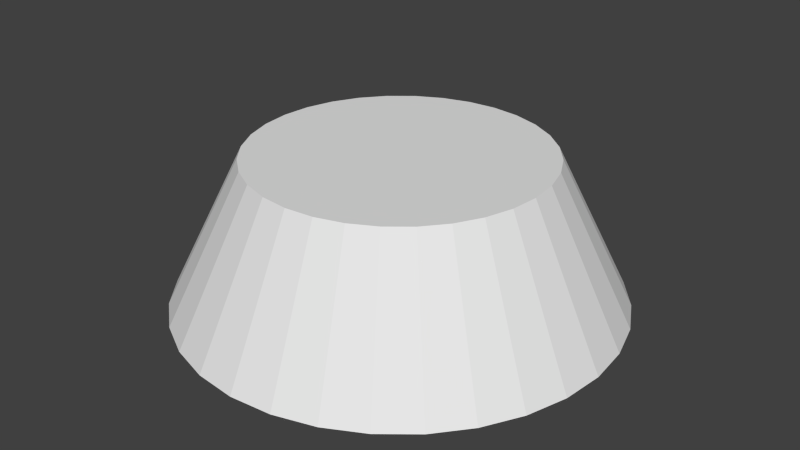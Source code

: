 # Source: sloped_cylinder.blend  (saved by Blender 2.73.0; exported with 4.5.12 LTS)
import bpy
from mathutils import Matrix  # noqa: F401  (used for matrix-valued properties, if any)

bpy.ops.wm.read_factory_settings(use_empty=True)
scene = bpy.context.scene
scene.name = 'Scene'

# ---- collections
col_collection_1 = bpy.data.collections.new('Collection 1'); scene.collection.children.link(col_collection_1)

# ---- world
world_world = bpy.data.worlds.new('World'); scene.world = world_world
world_world.color = (0.05088, 0.05088, 0.05088)
world_world.use_sun_shadow = False
world_world.sun_shadow_jitter_overblur = 0.0
world_world.cycles.sampling_method = 'MANUAL'
world_world.cycles.sample_map_resolution = 256

# ---- meshes
me_cylinder_001 = bpy.data.meshes.new('Cylinder.001')
me_cylinder_001.from_pydata([(-5.937e-08, 1.5, -0.5), (0.0, 1.0, 0.5), (0.2926, 1.471, -0.5), (0.1951, 0.9808, 0.5), (0.574, 1.386, -0.5), (0.3827, 0.9239, 0.5), (0.8334, 1.247, -0.5), (0.5556, 0.8315, 0.5), (1.061, 1.061, -0.5), (0.7071, 0.7071, 0.5), (1.247, 0.8334, -0.5), (0.8315, 0.5556, 0.5), (1.386, 0.574, -0.5), (0.9239, 0.3827, 0.5), (1.471, 0.2926, -0.5), (0.9808, 0.1951, 0.5), (1.5, -2.925e-08, -0.5), (1.0, 7.55e-08, 0.5), (1.471, -0.2926, -0.5), (0.9808, -0.1951, 0.5), (1.386, -0.574, -0.5), (0.9239, -0.3827, 0.5), (1.247, -0.8334, -0.5), (0.8315, -0.5556, 0.5), (1.061, -1.061, -0.5), (0.7071, -0.7071, 0.5), (0.8334, -1.247, -0.5), (0.5556, -0.8315, 0.5), (0.574, -1.386, -0.5), (0.3827, -0.9239, 0.5), (0.2926, -1.471, -0.5), (0.1951, -0.9808, 0.5), (-5.481e-07, -1.5, -0.5), (-3.258e-07, -1.0, 0.5), (-0.2926, -1.471, -0.5), (-0.1951, -0.9808, 0.5), (-0.574, -1.386, -0.5), (-0.3827, -0.9239, 0.5), (-0.8334, -1.247, -0.5), (-0.5556, -0.8315, 0.5), (-1.061, -1.061, -0.5), (-0.7071, -0.7071, 0.5), (-1.247, -0.8334, -0.5), (-0.8315, -0.5556, 0.5), (-1.386, -0.574, -0.5), (-0.9239, -0.3827, 0.5), (-1.471, -0.2926, -0.5), (-0.9808, -0.1951, 0.5), (-1.5, 1.306e-06, -0.5), (-1.0, 9.656e-07, 0.5), (-1.471, 0.2926, -0.5), (-0.9808, 0.1951, 0.5), (-1.386, 0.574, -0.5), (-0.9239, 0.3827, 0.5), (-1.247, 0.8334, -0.5), (-0.8315, 0.5556, 0.5), (-1.061, 1.061, -0.5), (-0.7071, 0.7071, 0.5), (-0.8334, 1.247, -0.5), (-0.5556, 0.8315, 0.5), (-0.574, 1.386, -0.5), (-0.3827, 0.9239, 0.5), (-0.2926, 1.471, -0.5), (-0.1951, 0.9808, 0.5)], [], [(0, 1, 3, 2), (2, 3, 5, 4), (4, 5, 7, 6), (6, 7, 9, 8), (8, 9, 11, 10), (10, 11, 13, 12), (12, 13, 15, 14), (14, 15, 17, 16), (16, 17, 19, 18), (18, 19, 21, 20), (20, 21, 23, 22), (22, 23, 25, 24), (24, 25, 27, 26), (26, 27, 29, 28), (28, 29, 31, 30), (30, 31, 33, 32), (32, 33, 35, 34), (34, 35, 37, 36), (36, 37, 39, 38), (38, 39, 41, 40), (40, 41, 43, 42), (42, 43, 45, 44), (44, 45, 47, 46), (46, 47, 49, 48), (48, 49, 51, 50), (50, 51, 53, 52), (52, 53, 55, 54), (54, 55, 57, 56), (56, 57, 59, 58), (58, 59, 61, 60), (3, 1, 63, 61, 59, 57, 55, 53, 51, 49, 47, 45, 43, 41, 39, 37, 35, 33, 31, 29, 27, 25, 23, 21, 19, 17, 15, 13, 11, 9, 7, 5), (62, 63, 1, 0), (60, 61, 63, 62), (0, 2, 4, 6, 8, 10, 12, 14, 16, 18, 20, 22, 24, 26, 28, 30, 32, 34, 36, 38, 40, 42, 44, 46, 48, 50, 52, 54, 56, 58, 60, 62)])
_uv = me_cylinder_001.uv_layers.new(name='UVMap')
_uv.uv.foreach_set('vector', [0.001884, 0.695, 0.1183, 0.683, 0.1213, 0.7033, 0.006385, 0.7255, 0.006385, 0.7255, 0.1213, 0.7033, 0.126, 0.7233, 0.01354, 0.7554, 0.01354, 0.7554, 0.126, 0.7233, 0.1325, 0.7427, 0.02328, 0.7846, 0.02328, 0.7846, 0.1325, 0.7427, 0.1407, 0.7615, 0.03554, 0.8128, 0.03554, 0.8128, 0.1407, 0.7615, 0.1505, 0.7796, 0.05023, 0.8399, 0.05023, 0.8399, 0.1505, 0.7796, 0.1618, 0.7967, 0.06723, 0.8655, 0.06723, 0.8655, 0.1618, 0.7967, 0.1746, 0.8127, 0.08642, 0.8896, 0.08642, 0.8896, 0.1746, 0.8127, 0.1888, 0.8276, 0.1076, 0.9119, 0.1076, 0.9119, 0.1888, 0.8276, 0.2042, 0.8411, 0.1307, 0.9322, 0.1307, 0.9322, 0.2042, 0.8411, 0.2207, 0.8533, 0.1555, 0.9505, 0.1555, 0.9505, 0.2207, 0.8533, 0.2382, 0.864, 0.1818, 0.9665, 0.1818, 0.9665, 0.2382, 0.864, 0.2566, 0.8731, 0.2094, 0.9801, 0.2094, 0.9801, 0.2566, 0.8731, 0.2757, 0.8805, 0.238, 0.9913, 0.238, 0.9913, 0.2757, 0.8805, 0.2954, 0.8863, 0.2676, 0.9999, 0.3177, 0.3095, 0.3288, 0.426, 0.3085, 0.4288, 0.2872, 0.3138, 0.2872, 0.3138, 0.3085, 0.4288, 0.2885, 0.4335, 0.2572, 0.3207, 0.2572, 0.3207, 0.2885, 0.4335, 0.269, 0.4398, 0.228, 0.3302, 0.228, 0.3302, 0.269, 0.4398, 0.2501, 0.4478, 0.1996, 0.3423, 0.1996, 0.3423, 0.2501, 0.4478, 0.232, 0.4575, 0.1725, 0.3567, 0.1725, 0.3567, 0.232, 0.4575, 0.2148, 0.4687, 0.1467, 0.3735, 0.1467, 0.3735, 0.2148, 0.4687, 0.1987, 0.4813, 0.1225, 0.3925, 0.1225, 0.3925, 0.1987, 0.4813, 0.1837, 0.4954, 0.1, 0.4136, 0.1, 0.4136, 0.1837, 0.4954, 0.17, 0.5107, 0.07951, 0.4365, 0.07951, 0.4365, 0.17, 0.5107, 0.1577, 0.5271, 0.06107, 0.4611, 0.06107, 0.4611, 0.1577, 0.5271, 0.1469, 0.5445, 0.04486, 0.4873, 0.04486, 0.4873, 0.1469, 0.5445, 0.1377, 0.5628, 0.031, 0.5148, 0.031, 0.5148, 0.1377, 0.5628, 0.1301, 0.5819, 0.0196, 0.5434, 0.0196, 0.5434, 0.1301, 0.5819, 0.1242, 0.6016, 0.01075, 0.5728, 0.01075, 0.5728, 0.1242, 0.6016, 0.12, 0.6216, 0.004518, 0.603, 0.004518, 0.603, 0.12, 0.6216, 0.1177, 0.642, 0.0009464, 0.6336, 0.3947, 0.6151, 0.3771, 0.6255, 0.3577, 0.6323, 0.3374, 0.6351, 0.3169, 0.634, 0.297, 0.6288, 0.2786, 0.6199, 0.2622, 0.6075, 0.2485, 0.5922, 0.2381, 0.5745, 0.2314, 0.5552, 0.2285, 0.5348, 0.2297, 0.5144, 0.2348, 0.4945, 0.2438, 0.476, 0.2561, 0.4597, 0.2714, 0.446, 0.2891, 0.4356, 0.3085, 0.4288, 0.3288, 0.426, 0.3493, 0.4272, 0.3692, 0.4323, 0.3876, 0.4412, 0.404, 0.4536, 0.4177, 0.4689, 0.4281, 0.4866, 0.4348, 0.506, 0.4377, 0.5263, 0.4365, 0.5468, 0.4313, 0.5666, 0.4224, 0.5851, 0.4101, 0.6015, 6.615e-05, 0.6643, 0.1171, 0.6625, 0.1183, 0.683, 0.001884, 0.695, 0.0009464, 0.6336, 0.1177, 0.642, 0.1171, 0.6625, 6.615e-05, 0.6643, 0.3051, 0.001829, 0.3349, 0.009552, 0.3626, 0.02294, 0.3872, 0.04147, 0.4077, 0.06445, 0.4233, 0.09097, 0.4334, 0.12, 0.4377, 0.1505, 0.4359, 0.1812, 0.4282, 0.211, 0.4148, 0.2387, 0.3963, 0.2633, 0.3733, 0.2838, 0.3468, 0.2994, 0.3177, 0.3095, 0.2872, 0.3138, 0.2565, 0.312, 0.2267, 0.3043, 0.199, 0.2909, 0.1744, 0.2724, 0.1539, 0.2494, 0.1383, 0.2229, 0.1282, 0.1938, 0.124, 0.1633, 0.1257, 0.1326, 0.1334, 0.1028, 0.1468, 0.07511, 0.1654, 0.05054, 0.1883, 0.03006, 0.2149, 0.01446, 0.2439, 0.004331, 0.2744, 6.615e-05])
_ca = me_cylinder_001.color_attributes.new('Col', 'BYTE_COLOR', 'CORNER')
_ca.data.foreach_set('color', [1.0, 1.0, 1.0, 1.0, 1.0, 1.0, 1.0, 1.0, 1.0, 1.0, 1.0, 1.0, 1.0, 1.0, 1.0, 1.0, 1.0, 1.0, 1.0, 1.0, 1.0, 1.0, 1.0, 1.0, 1.0, 1.0, 1.0, 1.0, 1.0, 1.0, 1.0, 1.0, 1.0, 1.0, 1.0, 1.0, 1.0, 1.0, 1.0, 1.0, 1.0, 1.0, 1.0, 1.0, 1.0, 1.0, 1.0, 1.0, 1.0, 1.0, 1.0, 1.0, 1.0, 1.0, 1.0, 1.0, 1.0, 1.0, 1.0, 1.0, 1.0, 1.0, 1.0, 1.0, 1.0, 1.0, 1.0, 1.0, 1.0, 1.0, 1.0, 1.0, 1.0, 1.0, 1.0, 1.0, 1.0, 1.0, 1.0, 1.0, 1.0, 1.0, 1.0, 1.0, 1.0, 1.0, 1.0, 1.0, 1.0, 1.0, 1.0, 1.0, 1.0, 1.0, 1.0, 1.0, 1.0, 1.0, 1.0, 1.0, 1.0, 1.0, 1.0, 1.0, 1.0, 1.0, 1.0, 1.0, 1.0, 1.0, 1.0, 1.0, 1.0, 1.0, 1.0, 1.0, 1.0, 1.0, 1.0, 1.0, 1.0, 1.0, 1.0, 1.0, 1.0, 1.0, 1.0, 1.0, 1.0, 1.0, 1.0, 1.0, 1.0, 1.0, 1.0, 1.0, 1.0, 1.0, 1.0, 1.0, 1.0, 1.0, 1.0, 1.0, 1.0, 1.0, 1.0, 1.0, 1.0, 1.0, 1.0, 1.0, 1.0, 1.0, 1.0, 1.0, 1.0, 1.0, 1.0, 1.0, 1.0, 1.0, 1.0, 1.0, 1.0, 1.0, 1.0, 1.0, 1.0, 1.0, 1.0, 1.0, 1.0, 1.0, 1.0, 1.0, 1.0, 1.0, 1.0, 1.0, 1.0, 1.0, 1.0, 1.0, 1.0, 1.0, 1.0, 1.0, 1.0, 1.0, 1.0, 1.0, 1.0, 1.0, 1.0, 1.0, 1.0, 1.0, 1.0, 1.0, 1.0, 1.0, 1.0, 1.0, 1.0, 1.0, 1.0, 1.0, 1.0, 1.0, 1.0, 1.0, 1.0, 1.0, 1.0, 1.0, 1.0, 1.0, 1.0, 1.0, 1.0, 1.0, 1.0, 1.0, 1.0, 1.0, 1.0, 1.0, 1.0, 1.0, 1.0, 1.0, 1.0, 1.0, 1.0, 1.0, 1.0, 1.0, 1.0, 1.0, 1.0, 1.0, 1.0, 1.0, 1.0, 1.0, 1.0, 1.0, 1.0, 1.0, 1.0, 1.0, 1.0, 1.0, 1.0, 1.0, 1.0, 1.0, 1.0, 1.0, 1.0, 1.0, 1.0, 1.0, 1.0, 1.0, 1.0, 1.0, 1.0, 1.0, 1.0, 1.0, 1.0, 1.0, 1.0, 1.0, 1.0, 1.0, 1.0, 1.0, 1.0, 1.0, 1.0, 1.0, 1.0, 1.0, 1.0, 1.0, 1.0, 1.0, 1.0, 1.0, 1.0, 1.0, 1.0, 1.0, 1.0, 1.0, 1.0, 1.0, 1.0, 1.0, 1.0, 1.0, 1.0, 1.0, 1.0, 1.0, 1.0, 1.0, 1.0, 1.0, 1.0, 1.0, 1.0, 1.0, 1.0, 1.0, 1.0, 1.0, 1.0, 1.0, 1.0, 1.0, 1.0, 1.0, 1.0, 1.0, 1.0, 1.0, 1.0, 1.0, 1.0, 1.0, 1.0, 1.0, 1.0, 1.0, 1.0, 1.0, 1.0, 1.0, 1.0, 1.0, 1.0, 1.0, 1.0, 1.0, 1.0, 1.0, 1.0, 1.0, 1.0, 1.0, 1.0, 1.0, 1.0, 1.0, 1.0, 1.0, 1.0, 1.0, 1.0, 1.0, 1.0, 1.0, 1.0, 1.0, 1.0, 1.0, 1.0, 1.0, 1.0, 1.0, 1.0, 1.0, 1.0, 1.0, 1.0, 1.0, 1.0, 1.0, 1.0, 1.0, 1.0, 1.0, 1.0, 1.0, 1.0, 1.0, 1.0, 1.0, 1.0, 1.0, 1.0, 1.0, 1.0, 1.0, 1.0, 1.0, 1.0, 1.0, 1.0, 1.0, 1.0, 1.0, 1.0, 1.0, 1.0, 1.0, 1.0, 1.0, 1.0, 1.0, 1.0, 1.0, 1.0, 1.0, 1.0, 1.0, 1.0, 1.0, 1.0, 1.0, 1.0, 1.0, 1.0, 1.0, 1.0, 1.0, 1.0, 1.0, 1.0, 1.0, 1.0, 1.0, 1.0, 1.0, 1.0, 1.0, 1.0, 1.0, 1.0, 1.0, 1.0, 1.0, 1.0, 1.0, 1.0, 1.0, 1.0, 1.0, 1.0, 1.0, 1.0, 1.0, 1.0, 1.0, 1.0, 1.0, 1.0, 1.0, 1.0, 1.0, 1.0, 1.0, 1.0, 1.0, 1.0, 1.0, 1.0, 1.0, 1.0, 1.0, 1.0, 1.0, 1.0, 1.0, 1.0, 1.0, 1.0, 1.0, 1.0, 1.0, 1.0, 1.0, 1.0, 1.0, 1.0, 1.0, 1.0, 1.0, 1.0, 1.0, 1.0, 1.0, 1.0, 1.0, 1.0, 1.0, 1.0, 1.0, 1.0, 1.0, 1.0, 1.0, 1.0, 1.0, 1.0, 1.0, 1.0, 1.0, 1.0, 1.0, 1.0, 1.0, 1.0, 1.0, 1.0, 1.0, 1.0, 1.0, 1.0, 1.0, 1.0, 1.0, 1.0, 1.0, 1.0, 1.0, 1.0, 1.0, 1.0, 1.0, 1.0, 1.0, 1.0, 1.0, 1.0, 1.0, 1.0, 1.0, 1.0, 1.0, 1.0, 1.0, 1.0, 1.0, 1.0, 1.0, 1.0, 1.0, 1.0, 1.0, 1.0, 1.0, 1.0, 1.0, 1.0, 1.0, 1.0, 1.0, 1.0, 1.0, 1.0, 1.0, 1.0, 1.0, 1.0, 1.0, 1.0, 1.0, 1.0, 1.0, 1.0, 1.0, 1.0, 1.0, 1.0, 1.0, 1.0, 1.0, 1.0, 1.0, 1.0, 1.0, 1.0, 1.0, 1.0, 1.0, 1.0, 1.0, 1.0, 1.0, 1.0, 1.0, 1.0, 1.0, 1.0, 1.0, 1.0, 1.0, 1.0, 1.0, 1.0, 1.0, 1.0, 1.0, 1.0, 1.0, 1.0, 1.0, 1.0, 1.0, 1.0, 1.0, 1.0, 1.0, 1.0, 1.0, 1.0, 1.0, 1.0, 1.0, 1.0, 1.0, 1.0, 1.0, 1.0, 1.0, 1.0, 1.0, 1.0, 1.0, 1.0, 1.0, 1.0, 1.0, 1.0, 1.0, 1.0, 1.0, 1.0, 1.0, 1.0, 1.0, 1.0, 1.0, 1.0, 1.0, 1.0, 1.0, 1.0, 1.0, 1.0, 1.0, 1.0, 1.0, 1.0, 1.0, 1.0, 1.0, 1.0, 1.0, 1.0, 1.0, 1.0, 1.0, 1.0, 1.0, 1.0, 1.0, 1.0, 1.0, 1.0, 1.0, 1.0, 1.0, 1.0, 1.0, 1.0, 1.0, 1.0, 1.0, 1.0, 1.0, 1.0, 1.0, 1.0, 1.0, 1.0, 1.0, 1.0, 1.0, 1.0, 1.0, 1.0, 1.0, 1.0, 1.0, 1.0, 1.0, 1.0, 1.0, 1.0, 1.0, 1.0, 1.0, 1.0, 1.0, 1.0, 1.0, 1.0, 1.0, 1.0, 1.0, 1.0, 1.0, 1.0, 1.0, 1.0, 1.0, 1.0, 1.0, 1.0, 1.0, 1.0, 1.0, 1.0, 1.0, 1.0, 1.0, 1.0, 1.0, 1.0, 1.0, 1.0, 1.0, 1.0, 1.0, 1.0, 1.0, 1.0, 1.0, 1.0, 1.0, 1.0, 1.0, 1.0, 1.0, 1.0, 1.0, 1.0, 1.0, 1.0, 1.0, 1.0, 1.0, 1.0, 1.0, 1.0, 1.0, 1.0, 1.0, 1.0, 1.0, 1.0, 1.0])
me_cylinder_001.use_remesh_preserve_volume = False
me_cylinder_001.use_remesh_preserve_attributes = False
me_cylinder_001.use_mirror_vertex_groups = False
me_cylinder_001.update()

# ---- objects
ob_cylinder = bpy.data.objects.new('Cylinder', me_cylinder_001)

# ---- transforms, parenting, visibility, modifiers, constraints
ob_cylinder.location = (0.0, 0.0, 0.0)
ob_cylinder.lineart.crease_threshold = 0.0

# ---- collection membership
col_collection_1.objects.link(ob_cylinder)

# ---- scene / render settings (as saved in the file)
scene.frame_start = 1; scene.frame_end = 250; scene.frame_set(1)
scene.render.engine = 'BLENDER_EEVEE_NEXT'
scene.render.resolution_percentage = 50
scene.render.dither_intensity = 0.0
scene.cycles.use_denoising = False
scene.cycles.samples = 10
scene.cycles.sampling_pattern = 'TABULATED_SOBOL'
scene.cycles.light_sampling_threshold = 0.0
scene.cycles.use_adaptive_sampling = False
scene.cycles.use_light_tree = False
scene.cycles.blur_glossy = 0.0
scene.cycles.pixel_filter_type = 'GAUSSIAN'
scene.cycles.sample_clamp_indirect = 0.0
scene.view_settings.view_transform = 'Standard'
bpy.context.view_layer.update()

# ---- added for rendering (the .blend has no active camera and no usable light): camera, sun
cam_auto = bpy.data.cameras.new('AutoCamera')
cam_auto.lens = 50.0
cam_auto.sensor_width = 36.0
cam_auto.clip_end = 1000.0
ob_auto_camera = bpy.data.objects.new('AutoCamera', cam_auto)
scene.collection.objects.link(ob_auto_camera)
ob_auto_camera.location = (4.03296, -4.83955, 3.22637)
ob_auto_camera.rotation_euler = (1.09748, -7.21219e-08, 0.694738)
scene.camera = ob_auto_camera
light_auto_sun = bpy.data.lights.new('AutoSun', 'SUN')
light_auto_sun.energy = 3.0
light_auto_sun.angle = 0.0523599
ob_auto_sun = bpy.data.objects.new('AutoSun', light_auto_sun)
scene.collection.objects.link(ob_auto_sun)
ob_auto_sun.rotation_euler = (0.872665, 0.174533, 0.523599)
bpy.context.view_layer.update()

